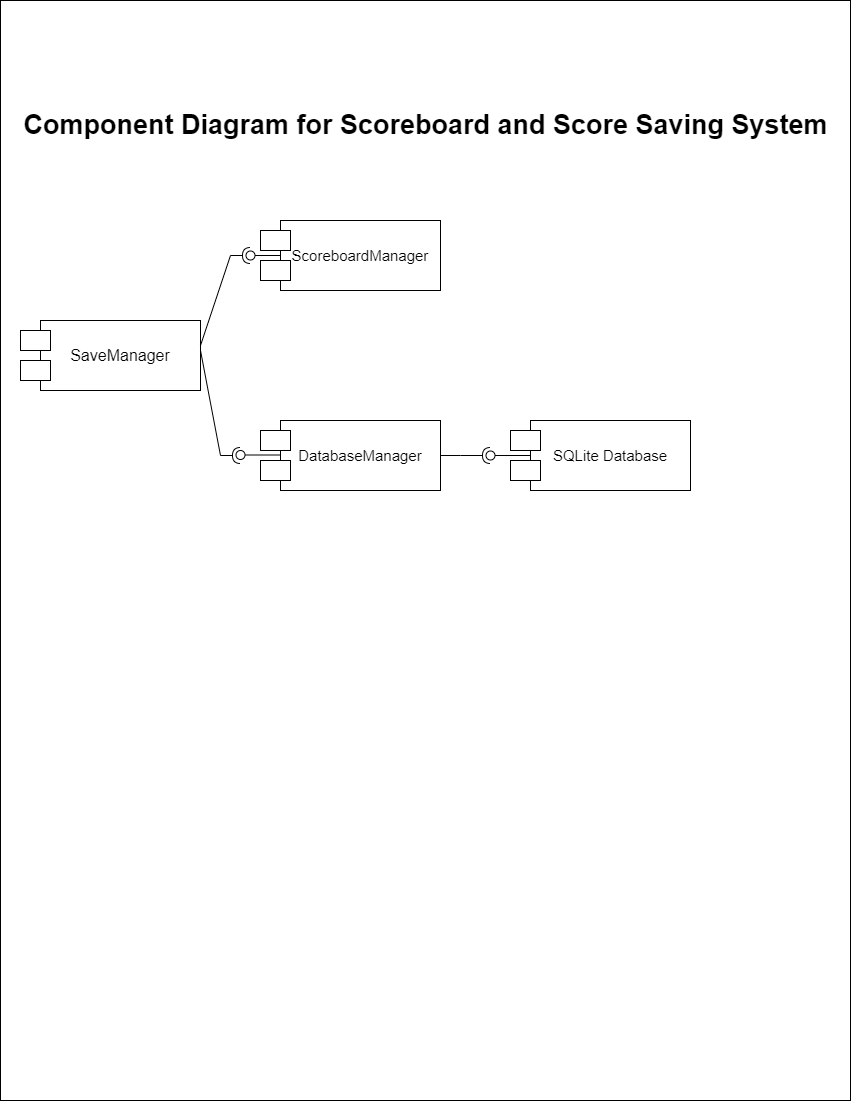

The diagram above was exported from draw.io. Its source (the exported page's mxGraphModel, read from the mxfile embedded in the PNG):
<mxGraphModel dx="2074" dy="1178" grid="1" gridSize="10" guides="1" tooltips="1" connect="1" arrows="1" fold="1" page="1" pageScale="1" pageWidth="850" pageHeight="1100" math="0" shadow="0">
  <root>
    <mxCell id="0" />
    <mxCell id="1" parent="0" />
    <mxCell id="W9R1B9P1-qDyVjModoG8-28" value="" style="rounded=0;whiteSpace=wrap;html=1;" parent="1" vertex="1">
      <mxGeometry width="850" height="1100" as="geometry" />
    </mxCell>
    <mxCell id="W9R1B9P1-qDyVjModoG8-1" value="&lt;font style=&quot;font-size: 16px;&quot;&gt;SaveManager&lt;/font&gt;" style="rounded=0;whiteSpace=wrap;html=1;" parent="1" vertex="1">
      <mxGeometry x="40" y="320" width="160" height="70" as="geometry" />
    </mxCell>
    <mxCell id="W9R1B9P1-qDyVjModoG8-2" value="" style="rounded=0;whiteSpace=wrap;html=1;" parent="1" vertex="1">
      <mxGeometry x="20" y="330" width="30" height="20" as="geometry" />
    </mxCell>
    <mxCell id="W9R1B9P1-qDyVjModoG8-3" value="" style="rounded=0;whiteSpace=wrap;html=1;" parent="1" vertex="1">
      <mxGeometry x="20" y="360" width="30" height="20" as="geometry" />
    </mxCell>
    <mxCell id="W9R1B9P1-qDyVjModoG8-4" value="&lt;font style=&quot;font-size: 15px;&quot;&gt;ScoreboardManager&lt;/font&gt;" style="rounded=0;whiteSpace=wrap;html=1;" parent="1" vertex="1">
      <mxGeometry x="280" y="220" width="160" height="70" as="geometry" />
    </mxCell>
    <mxCell id="W9R1B9P1-qDyVjModoG8-5" value="" style="rounded=0;whiteSpace=wrap;html=1;" parent="1" vertex="1">
      <mxGeometry x="260" y="230" width="30" height="20" as="geometry" />
    </mxCell>
    <mxCell id="W9R1B9P1-qDyVjModoG8-6" value="" style="rounded=0;whiteSpace=wrap;html=1;" parent="1" vertex="1">
      <mxGeometry x="260" y="260" width="30" height="20" as="geometry" />
    </mxCell>
    <mxCell id="W9R1B9P1-qDyVjModoG8-7" value="&lt;font style=&quot;font-size: 15px;&quot;&gt;SQLite Database&lt;/font&gt;" style="rounded=0;whiteSpace=wrap;html=1;" parent="1" vertex="1">
      <mxGeometry x="530" y="420" width="160" height="70" as="geometry" />
    </mxCell>
    <mxCell id="W9R1B9P1-qDyVjModoG8-8" value="" style="rounded=0;whiteSpace=wrap;html=1;" parent="1" vertex="1">
      <mxGeometry x="510" y="430" width="30" height="20" as="geometry" />
    </mxCell>
    <mxCell id="W9R1B9P1-qDyVjModoG8-9" value="" style="rounded=0;whiteSpace=wrap;html=1;" parent="1" vertex="1">
      <mxGeometry x="510" y="460" width="30" height="20" as="geometry" />
    </mxCell>
    <mxCell id="W9R1B9P1-qDyVjModoG8-15" value="&lt;font style=&quot;font-size: 15px;&quot;&gt;DatabaseManager&lt;/font&gt;" style="rounded=0;whiteSpace=wrap;html=1;" parent="1" vertex="1">
      <mxGeometry x="280" y="420" width="160" height="70" as="geometry" />
    </mxCell>
    <mxCell id="W9R1B9P1-qDyVjModoG8-16" value="" style="rounded=0;whiteSpace=wrap;html=1;" parent="1" vertex="1">
      <mxGeometry x="260" y="430" width="30" height="20" as="geometry" />
    </mxCell>
    <mxCell id="W9R1B9P1-qDyVjModoG8-17" value="" style="rounded=0;whiteSpace=wrap;html=1;" parent="1" vertex="1">
      <mxGeometry x="260" y="460" width="30" height="20" as="geometry" />
    </mxCell>
    <mxCell id="W9R1B9P1-qDyVjModoG8-19" value="" style="endArrow=halfCircle;html=1;rounded=0;startArrow=none;startFill=0;endFill=0;exitX=1;exitY=0.5;exitDx=0;exitDy=0;" parent="1" edge="1">
      <mxGeometry width="50" height="50" relative="1" as="geometry">
        <mxPoint x="200" y="350" as="sourcePoint" />
        <mxPoint x="240" y="455" as="targetPoint" />
        <Array as="points">
          <mxPoint x="220" y="455" />
        </Array>
      </mxGeometry>
    </mxCell>
    <mxCell id="W9R1B9P1-qDyVjModoG8-23" value="" style="endArrow=halfCircle;html=1;rounded=0;startArrow=none;startFill=0;endFill=0;exitX=1;exitY=0.5;exitDx=0;exitDy=0;" parent="1" source="W9R1B9P1-qDyVjModoG8-15" edge="1">
      <mxGeometry width="50" height="50" relative="1" as="geometry">
        <mxPoint x="440" y="450" as="sourcePoint" />
        <mxPoint x="490" y="455" as="targetPoint" />
        <Array as="points">
          <mxPoint x="460" y="455" />
        </Array>
      </mxGeometry>
    </mxCell>
    <mxCell id="W9R1B9P1-qDyVjModoG8-24" value="" style="endArrow=none;html=1;rounded=0;entryX=0;entryY=0.5;entryDx=0;entryDy=0;startArrow=oval;startFill=0;startSize=9;" parent="1" target="W9R1B9P1-qDyVjModoG8-7" edge="1">
      <mxGeometry width="50" height="50" relative="1" as="geometry">
        <mxPoint x="490" y="455" as="sourcePoint" />
        <mxPoint x="308" y="405" as="targetPoint" />
      </mxGeometry>
    </mxCell>
    <mxCell id="W9R1B9P1-qDyVjModoG8-26" value="" style="endArrow=halfCircle;html=1;rounded=0;startArrow=none;startFill=0;endFill=0;" parent="1" edge="1">
      <mxGeometry width="50" height="50" relative="1" as="geometry">
        <mxPoint x="200" y="345" as="sourcePoint" />
        <mxPoint x="250" y="255" as="targetPoint" />
        <Array as="points">
          <mxPoint x="230" y="255" />
        </Array>
      </mxGeometry>
    </mxCell>
    <mxCell id="W9R1B9P1-qDyVjModoG8-27" value="" style="endArrow=none;html=1;rounded=0;entryX=0;entryY=0.5;entryDx=0;entryDy=0;startArrow=oval;startFill=0;startSize=9;" parent="1" target="W9R1B9P1-qDyVjModoG8-4" edge="1">
      <mxGeometry width="50" height="50" relative="1" as="geometry">
        <mxPoint x="250" y="255" as="sourcePoint" />
        <mxPoint x="290" y="411" as="targetPoint" />
      </mxGeometry>
    </mxCell>
    <mxCell id="W9R1B9P1-qDyVjModoG8-29" value="&lt;font size=&quot;1&quot; style=&quot;&quot;&gt;&lt;b style=&quot;font-size: 27px;&quot;&gt;Component Diagram for Scoreboard and Score Saving System&lt;/b&gt;&lt;/font&gt;" style="text;html=1;align=center;verticalAlign=middle;resizable=0;points=[];autosize=1;strokeColor=none;fillColor=none;" parent="1" vertex="1">
      <mxGeometry x="10" y="100" width="830" height="50" as="geometry" />
    </mxCell>
    <mxCell id="Vr9H_Lv47kHvPKKAtftb-2" value="" style="endArrow=none;html=1;rounded=0;entryX=0;entryY=0.5;entryDx=0;entryDy=0;startArrow=oval;startFill=0;startSize=9;" edge="1" parent="1">
      <mxGeometry width="50" height="50" relative="1" as="geometry">
        <mxPoint x="240" y="454.5" as="sourcePoint" />
        <mxPoint x="280" y="454.5" as="targetPoint" />
      </mxGeometry>
    </mxCell>
  </root>
</mxGraphModel>